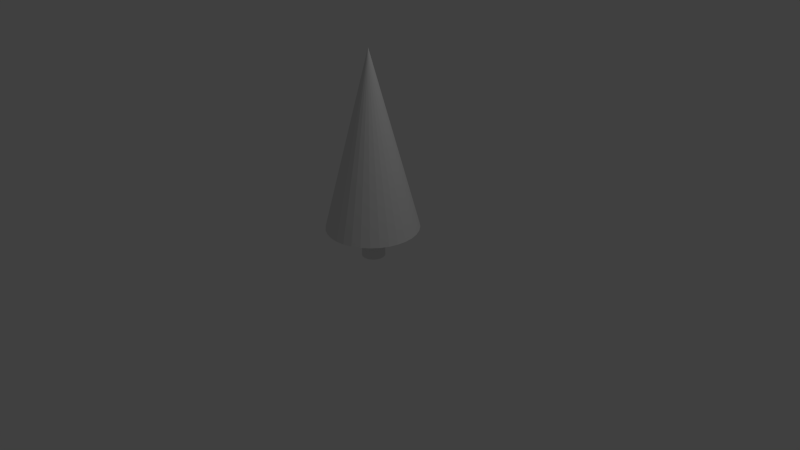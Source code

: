 # Source: tree_europe.blend  (saved by Blender 2.72.0; exported with 4.5.12 LTS)
import bpy
from mathutils import Matrix  # noqa: F401  (used for matrix-valued properties, if any)

bpy.ops.wm.read_factory_settings(use_empty=True)
scene = bpy.context.scene
scene.name = 'Scene'

# ---- collections
col_collection_1 = bpy.data.collections.new('Collection 1'); scene.collection.children.link(col_collection_1)

# ---- world
world_world = bpy.data.worlds.new('World'); scene.world = world_world
world_world.color = (0.05088, 0.05088, 0.05088)
world_world.use_sun_shadow = False
world_world.sun_shadow_jitter_overblur = 0.0
world_world.cycles.sampling_method = 'MANUAL'
world_world.cycles.sample_map_resolution = 256

# ---- cameras
cam_camera = bpy.data.cameras.new('Camera')
cam_camera.clip_end = 100.0
cam_camera.lens = 35.0
cam_camera.sensor_width = 32.0
cam_camera.sensor_height = 18.0
cam_camera.ortho_scale = 7.314
cam_camera.dof.focus_distance = 0.0
cam_camera.dof.aperture_fstop = 128.0

# ---- lights
light_lamp = bpy.data.lights.new('Lamp', 'POINT')
light_lamp.transmission_factor = 0.0
light_lamp.cutoff_distance = 30.0
light_lamp.energy = 100.0
light_lamp.shadow_buffer_clip_start = 1.001
light_lamp.shadow_soft_size = 0.1
light_lamp.shadow_maximum_resolution = 0.006
light_lamp.use_absolute_resolution = True
light_lamp.cycles.use_multiple_importance_sampling = False

# ---- meshes
me_cylinder = bpy.data.meshes.new('Cylinder')
me_cylinder.from_pydata([(0.0, 0.15, -0.2), (0.0, 0.15, 0.2), (0.02926, 0.1471, -0.2), (0.02926, 0.1471, 0.2), (0.0574, 0.1386, -0.2), (0.0574, 0.1386, 0.2), (0.08334, 0.1247, -0.2), (0.08334, 0.1247, 0.2), (0.1061, 0.1061, -0.2), (0.1061, 0.1061, 0.2), (0.1247, 0.08334, -0.2), (0.1247, 0.08334, 0.2), (0.1386, 0.0574, -0.2), (0.1386, 0.0574, 0.2), (0.1471, 0.02926, -0.2), (0.1471, 0.02926, 0.2), (0.15, 1.132e-08, -0.2), (0.15, 1.132e-08, 0.2), (0.1471, -0.02926, -0.2), (0.1471, -0.02926, 0.2), (0.1386, -0.0574, -0.2), (0.1386, -0.0574, 0.2), (0.1247, -0.08334, -0.2), (0.1247, -0.08334, 0.2), (0.1061, -0.1061, -0.2), (0.1061, -0.1061, 0.2), (0.08334, -0.1247, -0.2), (0.08334, -0.1247, 0.2), (0.0574, -0.1386, -0.2), (0.0574, -0.1386, 0.2), (0.02926, -0.1471, -0.2), (0.02926, -0.1471, 0.2), (-4.888e-08, -0.15, -0.2), (-4.888e-08, -0.15, 0.2), (-0.02926, -0.1471, -0.2), (-0.02926, -0.1471, 0.2), (-0.0574, -0.1386, -0.2), (-0.0574, -0.1386, 0.2), (-0.08334, -0.1247, -0.2), (-0.08334, -0.1247, 0.2), (-0.1061, -0.1061, -0.2), (-0.1061, -0.1061, 0.2), (-0.1247, -0.08334, -0.2), (-0.1247, -0.08334, 0.2), (-0.1386, -0.0574, -0.2), (-0.1386, -0.0574, 0.2), (-0.1471, -0.02926, -0.2), (-0.1471, -0.02926, 0.2), (-0.15, 1.448e-07, -0.2), (-0.15, 1.448e-07, 0.2), (-0.1471, 0.02926, -0.2), (-0.1471, 0.02926, 0.2), (-0.1386, 0.0574, -0.2), (-0.1386, 0.0574, 0.2), (-0.1247, 0.08334, -0.2), (-0.1247, 0.08334, 0.2), (-0.1061, 0.1061, -0.2), (-0.1061, 0.1061, 0.2), (-0.08334, 0.1247, -0.2), (-0.08334, 0.1247, 0.2), (-0.0574, 0.1386, -0.2), (-0.0574, 0.1386, 0.2), (-0.02926, 0.1471, -0.2), (-0.02926, 0.1471, 0.2), (0.0, 0.15, 0.2), (0.02926, 0.1471, 0.2), (0.0574, 0.1386, 0.2), (0.08334, 0.1247, 0.2), (0.1061, 0.1061, 0.2), (0.1247, 0.08334, 0.2), (0.1386, 0.0574, 0.2), (0.1471, 0.02926, 0.2), (0.15, 1.132e-08, 0.2), (0.1471, -0.02926, 0.2), (0.1386, -0.0574, 0.2), (0.1247, -0.08334, 0.2), (0.1061, -0.1061, 0.2), (0.08334, -0.1247, 0.2), (0.0574, -0.1386, 0.2), (0.02926, -0.1471, 0.2), (-4.888e-08, -0.15, 0.2), (-0.02926, -0.1471, 0.2), (-0.0574, -0.1386, 0.2), (-0.08334, -0.1247, 0.2), (-0.1061, -0.1061, 0.2), (-0.1247, -0.08334, 0.2), (-0.1386, -0.0574, 0.2), (-0.1471, -0.02926, 0.2), (-0.15, 1.448e-07, 0.2), (-0.1471, 0.02926, 0.2), (-0.1386, 0.0574, 0.2), (-0.1247, 0.08334, 0.2), (-0.1061, 0.1061, 0.2), (-0.08334, 0.1247, 0.2), (-0.0574, 0.1386, 0.2), (-0.02926, 0.1471, 0.2), (-3.405e-08, 0.6, 0.2), (0.1171, 0.5885, 0.2), (0.2296, 0.5543, 0.2), (0.3333, 0.4989, 0.2), (0.4243, 0.4243, 0.2), (0.4989, 0.3333, 0.2), (0.5543, 0.2296, 0.2), (0.5885, 0.1171, 0.2), (0.6, -8.462e-08, 0.2), (0.5885, -0.1171, 0.2), (0.5543, -0.2296, 0.2), (0.4989, -0.3333, 0.2), (0.4243, -0.4243, 0.2), (0.3333, -0.4989, 0.2), (0.2296, -0.5543, 0.2), (0.1171, -0.5885, 0.2), (-2.296e-07, -0.6, 0.2), (-0.1171, -0.5885, 0.2), (-0.2296, -0.5543, 0.2), (-0.3333, -0.4989, 0.2), (-0.4243, -0.4243, 0.2), (-0.4989, -0.3333, 0.2), (-0.5543, -0.2296, 0.2), (-0.5885, -0.1171, 0.2), (-0.6, 4.494e-07, 0.2), (-0.5885, 0.1171, 0.2), (-0.5543, 0.2296, 0.2), (-0.4989, 0.3333, 0.2), (-0.4243, 0.4243, 0.2), (-0.3333, 0.4989, 0.2), (-0.2296, 0.5543, 0.2), (-0.1171, 0.5885, 0.2), (0.0, 0.0, 2.5)], [], [(0, 1, 3, 2), (2, 3, 5, 4), (4, 5, 7, 6), (6, 7, 9, 8), (8, 9, 11, 10), (10, 11, 13, 12), (12, 13, 15, 14), (14, 15, 17, 16), (16, 17, 19, 18), (18, 19, 21, 20), (20, 21, 23, 22), (22, 23, 25, 24), (24, 25, 27, 26), (26, 27, 29, 28), (28, 29, 31, 30), (30, 31, 33, 32), (32, 33, 35, 34), (34, 35, 37, 36), (36, 37, 39, 38), (38, 39, 41, 40), (40, 41, 43, 42), (42, 43, 45, 44), (44, 45, 47, 46), (46, 47, 49, 48), (48, 49, 51, 50), (50, 51, 53, 52), (52, 53, 55, 54), (54, 55, 57, 56), (56, 57, 59, 58), (58, 59, 61, 60), (45, 43, 85, 86), (62, 63, 1, 0), (60, 61, 63, 62), (113, 128, 114), (89, 88, 120, 121), (23, 21, 74, 75), (51, 49, 88, 89), (7, 5, 66, 67), (29, 27, 77, 78), (57, 55, 91, 92), (35, 33, 80, 81), (13, 11, 69, 70), (63, 61, 94, 95), (41, 39, 83, 84), (19, 17, 72, 73), (47, 45, 86, 87), (25, 23, 75, 76), (53, 51, 89, 90), (9, 7, 67, 68), (31, 29, 78, 79), (59, 57, 92, 93), (37, 35, 81, 82), (15, 13, 70, 71), (1, 63, 95, 64), (43, 41, 84, 85), (21, 19, 73, 74), (49, 47, 87, 88), (5, 3, 65, 66), (27, 25, 76, 77), (55, 53, 90, 91), (11, 9, 68, 69), (33, 31, 79, 80), (61, 59, 93, 94), (39, 37, 82, 83), (3, 1, 64, 65), (17, 15, 71, 72), (114, 128, 115), (67, 66, 98, 99), (78, 77, 109, 110), (87, 86, 118, 119), (65, 64, 96, 97), (76, 75, 107, 108), (64, 95, 127, 96), (85, 84, 116, 117), (74, 73, 105, 106), (94, 93, 125, 126), (83, 82, 114, 115), (72, 71, 103, 104), (92, 91, 123, 124), (81, 80, 112, 113), (70, 69, 101, 102), (90, 89, 121, 122), (68, 67, 99, 100), (79, 78, 110, 111), (88, 87, 119, 120), (66, 65, 97, 98), (77, 76, 108, 109), (86, 85, 117, 118), (75, 74, 106, 107), (95, 94, 126, 127), (84, 83, 115, 116), (73, 72, 104, 105), (93, 92, 124, 125), (82, 81, 113, 114), (71, 70, 102, 103), (91, 90, 122, 123), (69, 68, 100, 101), (80, 79, 111, 112), (110, 109, 128), (111, 110, 128), (112, 111, 128), (113, 112, 128), (115, 128, 116), (116, 128, 117), (117, 128, 118), (118, 128, 119), (119, 128, 120), (120, 128, 121), (121, 128, 122), (122, 128, 123), (123, 128, 124), (124, 128, 125), (125, 128, 126), (126, 128, 127), (127, 128, 96), (96, 128, 97), (97, 128, 98), (98, 128, 99), (99, 128, 100), (100, 128, 101), (101, 128, 102), (102, 128, 103), (103, 128, 104), (104, 128, 105), (105, 128, 106), (106, 128, 107), (107, 128, 108), (108, 128, 109)])
_uv = me_cylinder.uv_layers.new(name='UVMap')
_uv.uv.foreach_set('vector', [0.1935, 0.665, 0.1935, 0.7759, 0.1861, 0.7765, 0.1861, 0.6656, 0.1861, 0.6656, 0.1861, 0.7765, 0.1799, 0.7773, 0.1799, 0.6664, 0.3127, 0.7761, 0.3127, 0.6652, 0.3201, 0.6658, 0.3201, 0.7767, 0.3201, 0.7767, 0.3201, 0.6658, 0.3282, 0.6662, 0.3282, 0.7771, 0.3282, 0.7771, 0.3282, 0.6662, 0.3369, 0.6664, 0.3369, 0.7773, 0.3369, 0.7773, 0.3369, 0.6664, 0.3457, 0.6664, 0.3457, 0.7773, 0.3457, 0.7773, 0.3457, 0.6664, 0.3543, 0.6662, 0.3543, 0.7771, 0.3543, 0.7771, 0.3543, 0.6662, 0.3625, 0.6658, 0.3625, 0.7767, 0.3625, 0.7767, 0.3625, 0.6658, 0.3698, 0.6652, 0.3698, 0.7761, 0.3698, 0.7761, 0.3698, 0.6652, 0.376, 0.6644, 0.376, 0.7753, 0.3127, 0.6656, 0.3127, 0.7765, 0.3054, 0.7759, 0.3054, 0.665, 0.3054, 0.665, 0.3054, 0.7759, 0.2973, 0.7755, 0.2973, 0.6646, 0.2973, 0.6646, 0.2973, 0.7755, 0.2886, 0.7753, 0.2886, 0.6644, 0.2886, 0.6644, 0.2886, 0.7753, 0.2798, 0.7753, 0.2798, 0.6644, 0.2798, 0.6644, 0.2798, 0.7753, 0.2711, 0.7755, 0.2711, 0.6646, 0.2711, 0.6646, 0.2711, 0.7755, 0.263, 0.7759, 0.263, 0.665, 0.263, 0.665, 0.263, 0.7759, 0.2557, 0.7765, 0.2557, 0.6656, 0.2557, 0.6656, 0.2557, 0.7765, 0.2494, 0.7773, 0.2494, 0.6664, 0.4331, 0.6659, 0.4331, 0.7764, 0.4258, 0.7756, 0.4258, 0.6652, 0.4258, 0.6652, 0.4258, 0.7756, 0.4176, 0.7751, 0.4176, 0.6647, 0.4176, 0.6647, 0.4176, 0.7751, 0.409, 0.7749, 0.409, 0.6644, 0.409, 0.6644, 0.409, 0.7749, 0.4002, 0.7749, 0.4002, 0.6644, 0.4002, 0.6644, 0.4002, 0.7749, 0.3915, 0.7751, 0.3915, 0.6647, 0.3915, 0.6647, 0.3915, 0.7751, 0.3834, 0.7756, 0.3834, 0.6652, 0.3834, 0.6652, 0.3834, 0.7756, 0.376, 0.7764, 0.376, 0.6659, 0.2494, 0.6664, 0.2494, 0.7773, 0.2432, 0.7765, 0.2432, 0.6656, 0.2432, 0.6656, 0.2432, 0.7765, 0.2359, 0.7759, 0.2359, 0.665, 0.2359, 0.665, 0.2359, 0.7759, 0.2277, 0.7755, 0.2277, 0.6646, 0.2277, 0.6646, 0.2277, 0.7755, 0.2191, 0.7753, 0.2191, 0.6644, 0.2191, 0.6644, 0.2191, 0.7753, 0.2103, 0.7753, 0.2103, 0.6644, 0.0, 0.0, 0.0, 0.0, 0.0, 0.0, 0.0, 0.0, 0.2016, 0.6646, 0.2016, 0.7755, 0.1935, 0.7759, 0.1935, 0.665, 0.2103, 0.6644, 0.2103, 0.7753, 0.2016, 0.7755, 0.2016, 0.6646, 0.7189, 0.0, 0.7189, 0.6647, 0.6936, 0.0009599, 0.1711, 0.8733, 0.1799, 0.8742, 0.1799, 1.0, 0.1448, 0.9968, 0.0, 0.0, 0.0, 0.0, 0.0, 0.0, 0.0, 0.0, 0.0, 0.0, 0.0, 0.0, 0.0, 0.0, 0.0, 0.0, 0.0, 0.0, 0.0, 0.0, 0.0, 0.0, 0.0, 0.0, 0.0, 0.0, 0.0, 0.0, 0.0, 0.0, 0.0, 0.0, 0.0, 0.0, 0.0, 0.0, 0.0, 0.0, 0.0, 0.0, 0.0, 0.0, 0.0, 0.0, 0.0, 0.0, 0.0, 0.0, 0.0, 0.0, 0.0, 0.0, 0.0, 0.0, 0.0, 0.0, 0.0, 0.0, 0.0, 0.0, 0.0, 0.0, 0.0, 0.0, 0.0, 0.0, 0.0, 0.0, 0.0, 0.0, 0.0, 0.0, 0.0, 0.0, 0.0, 0.0, 0.0, 0.0, 0.0, 0.0, 0.0, 0.0, 0.0, 0.0, 0.0, 0.0, 0.0, 0.0, 0.0, 0.0, 0.0, 0.0, 0.0, 0.0, 0.0, 0.0, 0.0, 0.0, 0.0, 0.0, 0.0, 0.0, 0.0, 0.0, 0.0, 0.0, 0.0, 0.0, 0.0, 0.0, 0.0, 0.0, 0.0, 0.0, 0.0, 0.0, 0.0, 0.0, 0.0, 0.0, 0.0, 0.0, 0.0, 0.0, 0.0, 0.0, 0.0, 0.0, 0.0, 0.0, 0.0, 0.0, 0.0, 0.0, 0.0, 0.0, 0.0, 0.0, 0.0, 0.0, 0.0, 0.0, 0.0, 0.0, 0.0, 0.0, 0.0, 0.0, 0.0, 0.0, 0.0, 0.0, 0.0, 0.0, 0.0, 0.0, 0.0, 0.0, 0.0, 0.0, 0.0, 0.0, 0.0, 0.0, 0.0, 0.0, 0.0, 0.0, 0.0, 0.0, 0.0, 0.0, 0.0, 0.0, 0.0, 0.0, 0.0, 0.0, 0.0, 0.0, 0.0, 0.0, 0.0, 0.0, 0.0, 0.0, 0.0, 0.0, 0.0, 0.0, 0.0, 0.0, 0.0, 0.0, 0.0, 0.0, 0.0, 0.0, 0.0, 0.0, 0.0, 0.0, 0.0, 0.0, 0.0, 0.0, 0.0, 0.0, 0.0, 0.0, 0.0, 0.0, 0.0, 0.0, 0.0, 0.0, 0.0, 0.0, 0.0, 0.0, 0.0, 0.0, 0.0, 0.0, 0.0, 0.0, 0.0, 0.0, 0.0, 0.0, 0.0, 0.0, 0.0, 0.0, 0.0, 0.0, 0.0, 0.0, 0.0, 0.0, 0.0, 0.0, 0.0, 0.0, 0.0, 0.0, 0.0, 0.0, 0.6936, 0.0009599, 0.7189, 0.6647, 0.6643, 0.003485, 0.1425, 0.8089, 0.1384, 0.8162, 0.01369, 0.768, 0.03032, 0.739, 0.8572, 0.8457, 0.8614, 0.8529, 0.7492, 0.9229, 0.7326, 0.8938, 0.89, 0.7885, 0.8816, 0.7909, 0.8299, 0.6746, 0.8637, 0.6651, 0.1358, 0.824, 0.1349, 0.8322, 0.0, 0.8322, 0.003457, 0.7995, 0.867, 0.8593, 0.8738, 0.8645, 0.7988, 0.9691, 0.7716, 0.9483, 0.1349, 0.8322, 0.1358, 0.8404, 0.003457, 0.8649, 0.0, 0.8322, 0.8738, 0.7948, 0.867, 0.8, 0.7716, 0.711, 0.7988, 0.6901, 0.8816, 0.8684, 0.89, 0.8708, 0.8637, 0.9942, 0.8299, 0.9847, 0.1384, 0.8483, 0.1425, 0.8555, 0.03032, 0.9254, 0.01369, 0.8964, 0.8614, 0.8063, 0.8572, 0.8136, 0.7326, 0.7654, 0.7492, 0.7364, 0.1799, 0.7903, 0.1711, 0.7911, 0.1448, 0.6676, 0.1799, 0.6644, 0.1481, 0.8619, 0.1549, 0.8671, 0.07995, 0.9717, 0.05269, 0.9509, 0.8547, 0.8214, 0.8538, 0.8296, 0.7189, 0.8296, 0.7223, 0.7969, 0.1627, 0.7934, 0.1549, 0.7973, 0.07995, 0.6927, 0.1111, 0.6772, 0.1627, 0.871, 0.1711, 0.8733, 0.1448, 0.9968, 0.1111, 0.9872, 0.1481, 0.8025, 0.1425, 0.8089, 0.03032, 0.739, 0.05269, 0.7136, 0.8547, 0.8378, 0.8572, 0.8457, 0.7326, 0.8938, 0.7223, 0.8624, 0.8988, 0.7877, 0.89, 0.7885, 0.8637, 0.6651, 0.8988, 0.6618, 0.1384, 0.8162, 0.1358, 0.824, 0.003457, 0.7995, 0.01369, 0.768, 0.8614, 0.8529, 0.867, 0.8593, 0.7716, 0.9483, 0.7492, 0.9229, 0.8816, 0.7909, 0.8738, 0.7948, 0.7988, 0.6901, 0.8299, 0.6746, 0.8738, 0.8645, 0.8816, 0.8684, 0.8299, 0.9847, 0.7988, 0.9691, 0.1358, 0.8404, 0.1384, 0.8483, 0.01369, 0.8964, 0.003457, 0.8649, 0.867, 0.8, 0.8614, 0.8063, 0.7492, 0.7364, 0.7716, 0.711, 0.89, 0.8708, 0.8988, 0.8716, 0.8988, 0.9974, 0.8637, 0.9942, 0.1425, 0.8555, 0.1481, 0.8619, 0.05269, 0.9509, 0.03032, 0.9254, 0.8572, 0.8136, 0.8547, 0.8214, 0.7223, 0.7969, 0.7326, 0.7654, 0.1711, 0.7911, 0.1627, 0.7934, 0.1111, 0.6772, 0.1448, 0.6676, 0.1549, 0.8671, 0.1627, 0.871, 0.1111, 0.9872, 0.07995, 0.9717, 0.1549, 0.7973, 0.1481, 0.8025, 0.05269, 0.7136, 0.07995, 0.6927, 0.8538, 0.8296, 0.8547, 0.8378, 0.7223, 0.8624, 0.7189, 0.8296, 0.09361, 0.02072, 0.1282, 0.0143, 0.249, 0.6644, 0.05986, 0.02785, 0.09361, 0.02072, 0.249, 0.6644, 0.02826, 0.0354, 0.05986, 0.02785, 0.249, 0.6644, 0.0, 0.0431, 0.02826, 0.0354, 0.249, 0.6644, 0.6643, 0.003485, 0.7189, 0.6647, 0.6319, 0.007478, 0.6319, 0.007478, 0.7189, 0.6647, 0.5978, 0.01279, 0.5978, 0.01279, 0.7189, 0.6647, 0.5632, 0.0192, 0.5632, 0.0192, 0.7189, 0.6647, 0.5295, 0.02649, 0.5295, 0.02649, 0.7189, 0.6647, 0.4979, 0.03435, 0.9161, 0.6612, 0.9706, 0.0, 0.9454, 0.6638, 0.9454, 0.6638, 0.9706, 0.0, 0.9706, 0.6647, 0.249, 0.6213, 0.4979, 0.0, 0.2772, 0.629, 0.2772, 0.629, 0.4979, 0.0, 0.3088, 0.6366, 0.3088, 0.6366, 0.4979, 0.0, 0.3426, 0.6437, 0.3426, 0.6437, 0.4979, 0.0, 0.3772, 0.6501, 0.3772, 0.6501, 0.4979, 0.0, 0.4113, 0.6556, 0.4113, 0.6556, 0.4979, 0.0, 0.4436, 0.6599, 0.4436, 0.6599, 0.4979, 0.0, 0.4728, 0.6629, 0.4728, 0.6629, 0.4979, 0.0, 0.4979, 0.6644, 0.7189, 0.6373, 0.9161, 0.0, 0.7477, 0.6429, 0.7477, 0.6429, 0.9161, 0.0, 0.7798, 0.6482, 0.7798, 0.6482, 0.9161, 0.0, 0.814, 0.6529, 0.814, 0.6529, 0.9161, 0.0, 0.8491, 0.6568, 0.8491, 0.6568, 0.9161, 0.0, 0.8835, 0.6598, 0.8835, 0.6598, 0.9161, 0.0, 0.9161, 0.6618, 0.9706, 0.6613, 1.0, 0.0, 1.0, 0.6633, 0.249, 0.0, 0.249, 0.6644, 0.2239, 0.001539, 0.2239, 0.001539, 0.249, 0.6644, 0.1946, 0.004519, 0.1946, 0.004519, 0.249, 0.6644, 0.1623, 0.008827, 0.1623, 0.008827, 0.249, 0.6644, 0.1282, 0.0143])
me_cylinder.use_remesh_preserve_volume = False
me_cylinder.use_remesh_preserve_attributes = False
me_cylinder.use_mirror_vertex_groups = False
me_cylinder.update()

# ---- objects
ob_cylinder = bpy.data.objects.new('Cylinder', me_cylinder)
ob_lamp = bpy.data.objects.new('Lamp', light_lamp)
ob_camera = bpy.data.objects.new('Camera', cam_camera)

# ---- transforms, parenting, visibility, modifiers, constraints
ob_cylinder.location = (0.0, 0.0, 0.2)
ob_cylinder.lineart.crease_threshold = 0.0
ob_lamp.location = (4.076, 1.005, 5.904)
ob_lamp.rotation_euler = (0.6503, 0.05522, 1.866)
ob_lamp.lock_rotations_4d = False
ob_lamp.empty_display_type = 'ARROWS'
ob_lamp.color = (0.0, 0.0, 0.0, 0.0)
ob_lamp.lineart.crease_threshold = 0.0
ob_camera.location = (7.481, -6.508, 5.344)
ob_camera.rotation_euler = (1.109, 0.01082, 0.8149)
ob_camera.lock_rotations_4d = False
ob_camera.empty_display_type = 'ARROWS'
ob_camera.color = (0.0, 0.0, 0.0, 0.0)
ob_camera.display_type = 'WIRE'
ob_camera.lineart.crease_threshold = 0.0

# ---- collection membership
col_collection_1.objects.link(ob_cylinder)
col_collection_1.objects.link(ob_lamp)
col_collection_1.objects.link(ob_camera)

# ---- scene / render settings (as saved in the file)
scene.camera = ob_camera
scene.frame_start = 1; scene.frame_end = 250; scene.frame_set(1)
scene.render.engine = 'BLENDER_EEVEE_NEXT'
scene.render.resolution_percentage = 50
scene.render.dither_intensity = 0.0
scene.cycles.use_denoising = False
scene.cycles.samples = 10
scene.cycles.sampling_pattern = 'TABULATED_SOBOL'
scene.cycles.light_sampling_threshold = 0.0
scene.cycles.use_adaptive_sampling = False
scene.cycles.use_light_tree = False
scene.cycles.blur_glossy = 0.0
scene.cycles.pixel_filter_type = 'GAUSSIAN'
scene.cycles.sample_clamp_indirect = 0.0
scene.view_settings.view_transform = 'Standard'
bpy.context.view_layer.update()
